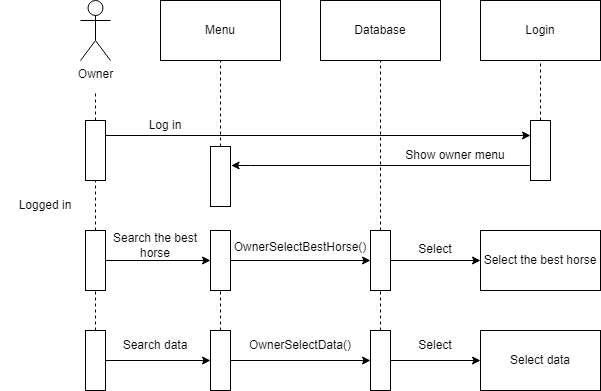

The diagram above was exported from draw.io. Its source (the exported page's mxGraphModel, read from the mxfile embedded in the PNG):
<mxGraphModel dx="926" dy="509" grid="1" gridSize="10" guides="1" tooltips="1" connect="1" arrows="1" fold="1" page="1" pageScale="1" pageWidth="827" pageHeight="1169" math="0" shadow="0">
  <root>
    <mxCell id="0" />
    <mxCell id="1" parent="0" />
    <mxCell id="Pmr5CxhKJWvZ4Dr7t3l8-1" value="Owner" style="shape=umlActor;verticalLabelPosition=bottom;verticalAlign=top;html=1;outlineConnect=0;" vertex="1" parent="1">
      <mxGeometry x="230" y="30" width="30" height="60" as="geometry" />
    </mxCell>
    <mxCell id="Pmr5CxhKJWvZ4Dr7t3l8-17" style="edgeStyle=orthogonalEdgeStyle;rounded=0;orthogonalLoop=1;jettySize=auto;html=1;exitX=1;exitY=0.25;exitDx=0;exitDy=0;entryX=0;entryY=0.25;entryDx=0;entryDy=0;" edge="1" parent="1" source="Pmr5CxhKJWvZ4Dr7t3l8-2" target="Pmr5CxhKJWvZ4Dr7t3l8-7">
      <mxGeometry relative="1" as="geometry" />
    </mxCell>
    <mxCell id="Pmr5CxhKJWvZ4Dr7t3l8-2" value="" style="rounded=0;whiteSpace=wrap;html=1;" vertex="1" parent="1">
      <mxGeometry x="235" y="150" width="20" height="60" as="geometry" />
    </mxCell>
    <mxCell id="Pmr5CxhKJWvZ4Dr7t3l8-3" value="Menu" style="rounded=0;whiteSpace=wrap;html=1;" vertex="1" parent="1">
      <mxGeometry x="310" y="30" width="120" height="60" as="geometry" />
    </mxCell>
    <mxCell id="Pmr5CxhKJWvZ4Dr7t3l8-4" value="Database" style="rounded=0;whiteSpace=wrap;html=1;" vertex="1" parent="1">
      <mxGeometry x="470" y="30" width="120" height="60" as="geometry" />
    </mxCell>
    <mxCell id="Pmr5CxhKJWvZ4Dr7t3l8-5" value="Login" style="rounded=0;whiteSpace=wrap;html=1;" vertex="1" parent="1">
      <mxGeometry x="630" y="30" width="120" height="60" as="geometry" />
    </mxCell>
    <mxCell id="Pmr5CxhKJWvZ4Dr7t3l8-6" value="" style="rounded=0;whiteSpace=wrap;html=1;" vertex="1" parent="1">
      <mxGeometry x="360" y="176" width="20" height="60" as="geometry" />
    </mxCell>
    <mxCell id="Pmr5CxhKJWvZ4Dr7t3l8-21" style="edgeStyle=orthogonalEdgeStyle;rounded=0;orthogonalLoop=1;jettySize=auto;html=1;exitX=0;exitY=0.75;exitDx=0;exitDy=0;entryX=1.031;entryY=0.316;entryDx=0;entryDy=0;entryPerimeter=0;" edge="1" parent="1" source="Pmr5CxhKJWvZ4Dr7t3l8-7" target="Pmr5CxhKJWvZ4Dr7t3l8-6">
      <mxGeometry relative="1" as="geometry">
        <Array as="points">
          <mxPoint x="400" y="195" />
          <mxPoint x="400" y="195" />
        </Array>
      </mxGeometry>
    </mxCell>
    <mxCell id="Pmr5CxhKJWvZ4Dr7t3l8-7" value="" style="rounded=0;whiteSpace=wrap;html=1;" vertex="1" parent="1">
      <mxGeometry x="680" y="150" width="20" height="60" as="geometry" />
    </mxCell>
    <mxCell id="Pmr5CxhKJWvZ4Dr7t3l8-27" style="edgeStyle=orthogonalEdgeStyle;rounded=0;orthogonalLoop=1;jettySize=auto;html=1;exitX=1;exitY=0.5;exitDx=0;exitDy=0;entryX=0;entryY=0.5;entryDx=0;entryDy=0;" edge="1" parent="1" source="Pmr5CxhKJWvZ4Dr7t3l8-8" target="Pmr5CxhKJWvZ4Dr7t3l8-9">
      <mxGeometry relative="1" as="geometry" />
    </mxCell>
    <mxCell id="Pmr5CxhKJWvZ4Dr7t3l8-8" value="" style="rounded=0;whiteSpace=wrap;html=1;" vertex="1" parent="1">
      <mxGeometry x="235" y="260" width="20" height="60" as="geometry" />
    </mxCell>
    <mxCell id="Pmr5CxhKJWvZ4Dr7t3l8-29" style="edgeStyle=orthogonalEdgeStyle;rounded=0;orthogonalLoop=1;jettySize=auto;html=1;exitX=1;exitY=0.5;exitDx=0;exitDy=0;entryX=0;entryY=0.5;entryDx=0;entryDy=0;" edge="1" parent="1" source="Pmr5CxhKJWvZ4Dr7t3l8-9" target="Pmr5CxhKJWvZ4Dr7t3l8-10">
      <mxGeometry relative="1" as="geometry" />
    </mxCell>
    <mxCell id="Pmr5CxhKJWvZ4Dr7t3l8-9" value="" style="rounded=0;whiteSpace=wrap;html=1;" vertex="1" parent="1">
      <mxGeometry x="360" y="260" width="20" height="60" as="geometry" />
    </mxCell>
    <mxCell id="Pmr5CxhKJWvZ4Dr7t3l8-32" style="edgeStyle=orthogonalEdgeStyle;rounded=0;orthogonalLoop=1;jettySize=auto;html=1;exitX=1;exitY=0.5;exitDx=0;exitDy=0;entryX=0;entryY=0.5;entryDx=0;entryDy=0;" edge="1" parent="1" source="Pmr5CxhKJWvZ4Dr7t3l8-10" target="Pmr5CxhKJWvZ4Dr7t3l8-11">
      <mxGeometry relative="1" as="geometry" />
    </mxCell>
    <mxCell id="Pmr5CxhKJWvZ4Dr7t3l8-10" value="" style="rounded=0;whiteSpace=wrap;html=1;" vertex="1" parent="1">
      <mxGeometry x="520" y="260" width="20" height="60" as="geometry" />
    </mxCell>
    <mxCell id="Pmr5CxhKJWvZ4Dr7t3l8-11" value="Select the best horse" style="rounded=0;whiteSpace=wrap;html=1;" vertex="1" parent="1">
      <mxGeometry x="630" y="260" width="120" height="60" as="geometry" />
    </mxCell>
    <mxCell id="Pmr5CxhKJWvZ4Dr7t3l8-38" style="edgeStyle=orthogonalEdgeStyle;rounded=0;orthogonalLoop=1;jettySize=auto;html=1;exitX=1;exitY=0.5;exitDx=0;exitDy=0;entryX=0;entryY=0.5;entryDx=0;entryDy=0;" edge="1" parent="1" source="Pmr5CxhKJWvZ4Dr7t3l8-12" target="Pmr5CxhKJWvZ4Dr7t3l8-13">
      <mxGeometry relative="1" as="geometry" />
    </mxCell>
    <mxCell id="Pmr5CxhKJWvZ4Dr7t3l8-12" value="" style="rounded=0;whiteSpace=wrap;html=1;" vertex="1" parent="1">
      <mxGeometry x="235" y="360" width="20" height="60" as="geometry" />
    </mxCell>
    <mxCell id="Pmr5CxhKJWvZ4Dr7t3l8-40" style="edgeStyle=orthogonalEdgeStyle;rounded=0;orthogonalLoop=1;jettySize=auto;html=1;exitX=1;exitY=0.5;exitDx=0;exitDy=0;entryX=0;entryY=0.5;entryDx=0;entryDy=0;" edge="1" parent="1" source="Pmr5CxhKJWvZ4Dr7t3l8-13" target="Pmr5CxhKJWvZ4Dr7t3l8-14">
      <mxGeometry relative="1" as="geometry" />
    </mxCell>
    <mxCell id="Pmr5CxhKJWvZ4Dr7t3l8-13" value="" style="rounded=0;whiteSpace=wrap;html=1;" vertex="1" parent="1">
      <mxGeometry x="360" y="360" width="20" height="60" as="geometry" />
    </mxCell>
    <mxCell id="Pmr5CxhKJWvZ4Dr7t3l8-43" style="edgeStyle=orthogonalEdgeStyle;rounded=0;orthogonalLoop=1;jettySize=auto;html=1;exitX=1;exitY=0.5;exitDx=0;exitDy=0;entryX=0;entryY=0.5;entryDx=0;entryDy=0;" edge="1" parent="1" source="Pmr5CxhKJWvZ4Dr7t3l8-14" target="Pmr5CxhKJWvZ4Dr7t3l8-15">
      <mxGeometry relative="1" as="geometry" />
    </mxCell>
    <mxCell id="Pmr5CxhKJWvZ4Dr7t3l8-14" value="" style="rounded=0;whiteSpace=wrap;html=1;" vertex="1" parent="1">
      <mxGeometry x="520" y="360" width="20" height="60" as="geometry" />
    </mxCell>
    <mxCell id="Pmr5CxhKJWvZ4Dr7t3l8-15" value="Select data" style="rounded=0;whiteSpace=wrap;html=1;" vertex="1" parent="1">
      <mxGeometry x="630" y="360" width="120" height="60" as="geometry" />
    </mxCell>
    <mxCell id="Pmr5CxhKJWvZ4Dr7t3l8-16" value="" style="endArrow=none;dashed=1;html=1;rounded=0;exitX=0.5;exitY=0;exitDx=0;exitDy=0;" edge="1" parent="1" source="Pmr5CxhKJWvZ4Dr7t3l8-2">
      <mxGeometry width="50" height="50" relative="1" as="geometry">
        <mxPoint x="210" y="170" as="sourcePoint" />
        <mxPoint x="245" y="120" as="targetPoint" />
      </mxGeometry>
    </mxCell>
    <mxCell id="Pmr5CxhKJWvZ4Dr7t3l8-18" value="Log in" style="text;html=1;strokeColor=none;fillColor=none;align=center;verticalAlign=middle;whiteSpace=wrap;rounded=0;" vertex="1" parent="1">
      <mxGeometry x="270" y="140" width="90" height="30" as="geometry" />
    </mxCell>
    <mxCell id="Pmr5CxhKJWvZ4Dr7t3l8-19" value="" style="endArrow=none;dashed=1;html=1;rounded=0;entryX=0.5;entryY=1;entryDx=0;entryDy=0;exitX=0.5;exitY=0;exitDx=0;exitDy=0;" edge="1" parent="1" source="Pmr5CxhKJWvZ4Dr7t3l8-8" target="Pmr5CxhKJWvZ4Dr7t3l8-2">
      <mxGeometry width="50" height="50" relative="1" as="geometry">
        <mxPoint x="190" y="270" as="sourcePoint" />
        <mxPoint x="240" y="220" as="targetPoint" />
      </mxGeometry>
    </mxCell>
    <mxCell id="Pmr5CxhKJWvZ4Dr7t3l8-20" value="Logged in" style="text;html=1;strokeColor=none;fillColor=none;align=center;verticalAlign=middle;whiteSpace=wrap;rounded=0;" vertex="1" parent="1">
      <mxGeometry x="150" y="220" width="90" height="30" as="geometry" />
    </mxCell>
    <mxCell id="Pmr5CxhKJWvZ4Dr7t3l8-22" value="Show owner menu" style="text;html=1;strokeColor=none;fillColor=none;align=center;verticalAlign=middle;whiteSpace=wrap;rounded=0;" vertex="1" parent="1">
      <mxGeometry x="550" y="170" width="110" height="30" as="geometry" />
    </mxCell>
    <mxCell id="Pmr5CxhKJWvZ4Dr7t3l8-24" value="" style="endArrow=none;dashed=1;html=1;rounded=0;entryX=0.5;entryY=1;entryDx=0;entryDy=0;exitX=0.5;exitY=0;exitDx=0;exitDy=0;" edge="1" parent="1" source="Pmr5CxhKJWvZ4Dr7t3l8-7" target="Pmr5CxhKJWvZ4Dr7t3l8-5">
      <mxGeometry width="50" height="50" relative="1" as="geometry">
        <mxPoint x="640" y="160" as="sourcePoint" />
        <mxPoint x="690" y="110" as="targetPoint" />
      </mxGeometry>
    </mxCell>
    <mxCell id="Pmr5CxhKJWvZ4Dr7t3l8-25" value="" style="endArrow=none;dashed=1;html=1;rounded=0;entryX=0.5;entryY=1;entryDx=0;entryDy=0;exitX=0.5;exitY=0;exitDx=0;exitDy=0;" edge="1" parent="1" source="Pmr5CxhKJWvZ4Dr7t3l8-6" target="Pmr5CxhKJWvZ4Dr7t3l8-3">
      <mxGeometry width="50" height="50" relative="1" as="geometry">
        <mxPoint x="360" y="160" as="sourcePoint" />
        <mxPoint x="410" y="110" as="targetPoint" />
      </mxGeometry>
    </mxCell>
    <mxCell id="Pmr5CxhKJWvZ4Dr7t3l8-26" value="" style="endArrow=none;dashed=1;html=1;rounded=0;entryX=0.5;entryY=1;entryDx=0;entryDy=0;exitX=0.5;exitY=0;exitDx=0;exitDy=0;" edge="1" parent="1" source="Pmr5CxhKJWvZ4Dr7t3l8-10" target="Pmr5CxhKJWvZ4Dr7t3l8-4">
      <mxGeometry width="50" height="50" relative="1" as="geometry">
        <mxPoint x="500" y="150" as="sourcePoint" />
        <mxPoint x="550" y="100" as="targetPoint" />
      </mxGeometry>
    </mxCell>
    <mxCell id="Pmr5CxhKJWvZ4Dr7t3l8-28" value="Search the best horse" style="text;html=1;strokeColor=none;fillColor=none;align=center;verticalAlign=middle;whiteSpace=wrap;rounded=0;" vertex="1" parent="1">
      <mxGeometry x="260" y="260" width="90" height="30" as="geometry" />
    </mxCell>
    <mxCell id="Pmr5CxhKJWvZ4Dr7t3l8-30" value="OwnerSelectBestHorse()" style="text;html=1;strokeColor=none;fillColor=none;align=center;verticalAlign=middle;whiteSpace=wrap;rounded=0;" vertex="1" parent="1">
      <mxGeometry x="405" y="262" width="90" height="30" as="geometry" />
    </mxCell>
    <mxCell id="Pmr5CxhKJWvZ4Dr7t3l8-33" value="Select" style="text;html=1;strokeColor=none;fillColor=none;align=center;verticalAlign=middle;whiteSpace=wrap;rounded=0;" vertex="1" parent="1">
      <mxGeometry x="540" y="264" width="90" height="30" as="geometry" />
    </mxCell>
    <mxCell id="Pmr5CxhKJWvZ4Dr7t3l8-34" value="" style="endArrow=none;dashed=1;html=1;rounded=0;entryX=0.5;entryY=1;entryDx=0;entryDy=0;exitX=0.5;exitY=0;exitDx=0;exitDy=0;" edge="1" parent="1" source="Pmr5CxhKJWvZ4Dr7t3l8-12" target="Pmr5CxhKJWvZ4Dr7t3l8-8">
      <mxGeometry width="50" height="50" relative="1" as="geometry">
        <mxPoint x="210" y="390" as="sourcePoint" />
        <mxPoint x="260" y="340" as="targetPoint" />
      </mxGeometry>
    </mxCell>
    <mxCell id="Pmr5CxhKJWvZ4Dr7t3l8-35" value="" style="endArrow=none;dashed=1;html=1;rounded=0;entryX=0.5;entryY=1;entryDx=0;entryDy=0;exitX=0.5;exitY=0;exitDx=0;exitDy=0;" edge="1" parent="1" source="Pmr5CxhKJWvZ4Dr7t3l8-13" target="Pmr5CxhKJWvZ4Dr7t3l8-9">
      <mxGeometry width="50" height="50" relative="1" as="geometry">
        <mxPoint x="300" y="390" as="sourcePoint" />
        <mxPoint x="350" y="340" as="targetPoint" />
      </mxGeometry>
    </mxCell>
    <mxCell id="Pmr5CxhKJWvZ4Dr7t3l8-36" value="" style="endArrow=none;dashed=1;html=1;rounded=0;entryX=0.5;entryY=1;entryDx=0;entryDy=0;exitX=0.5;exitY=0;exitDx=0;exitDy=0;" edge="1" parent="1" source="Pmr5CxhKJWvZ4Dr7t3l8-14" target="Pmr5CxhKJWvZ4Dr7t3l8-10">
      <mxGeometry width="50" height="50" relative="1" as="geometry">
        <mxPoint x="490" y="380" as="sourcePoint" />
        <mxPoint x="540" y="330" as="targetPoint" />
      </mxGeometry>
    </mxCell>
    <mxCell id="Pmr5CxhKJWvZ4Dr7t3l8-39" value="Search data" style="text;html=1;strokeColor=none;fillColor=none;align=center;verticalAlign=middle;whiteSpace=wrap;rounded=0;" vertex="1" parent="1">
      <mxGeometry x="260" y="360" width="90" height="30" as="geometry" />
    </mxCell>
    <mxCell id="Pmr5CxhKJWvZ4Dr7t3l8-42" value="OwnerSelectData()" style="text;html=1;strokeColor=none;fillColor=none;align=center;verticalAlign=middle;whiteSpace=wrap;rounded=0;" vertex="1" parent="1">
      <mxGeometry x="405" y="360" width="90" height="30" as="geometry" />
    </mxCell>
    <mxCell id="Pmr5CxhKJWvZ4Dr7t3l8-44" value="Select" style="text;html=1;strokeColor=none;fillColor=none;align=center;verticalAlign=middle;whiteSpace=wrap;rounded=0;" vertex="1" parent="1">
      <mxGeometry x="540" y="360" width="90" height="30" as="geometry" />
    </mxCell>
  </root>
</mxGraphModel>